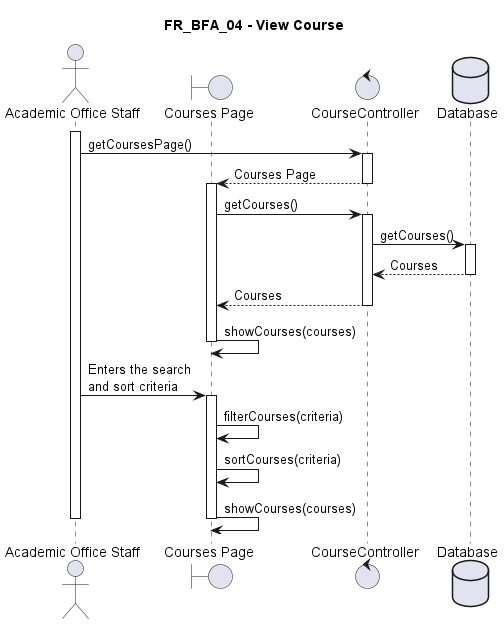

The diagram above was rendered by PlantUML. Its source (embedded in the PNG):
@startuml FR_BFA_04
title FR_BFA_04 - View Course
skinparam maxMessageSize 125

actor "Academic Office Staff" as eu
boundary "Courses Page" as fe
control "CourseController" as ct
database "Database" as db

activate eu

eu -> ct ++ : getCoursesPage()
ct --> fe -- : Courses Page

activate fe
fe -> ct ++ : getCourses()
ct -> db ++ : getCourses()
db --> ct -- : Courses
ct --> fe -- : Courses
fe -> fe -- : showCourses(courses)

eu -> fe ++ : Enters the search and sort criteria
fe -> fe : filterCourses(criteria)
fe -> fe : sortCourses(criteria)
fe -> fe -- : showCourses(courses)

deactivate eu

@enduml